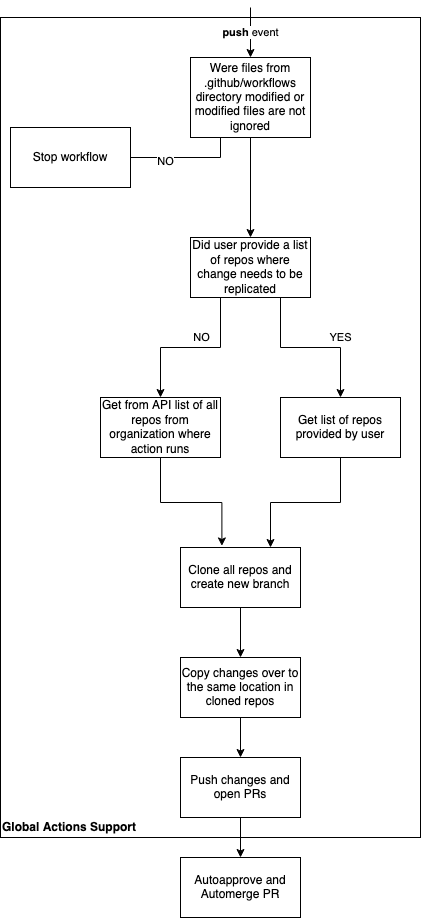

The diagram above was exported from draw.io. Its source (the exported page's mxGraphModel, read from the mxfile embedded in the PNG):
<mxGraphModel dx="640" dy="1191" grid="1" gridSize="10" guides="1" tooltips="1" connect="1" arrows="1" fold="1" page="1" pageScale="1" pageWidth="850" pageHeight="1100" math="0" shadow="0">
  <root>
    <mxCell id="0" />
    <mxCell id="1" parent="0" />
    <mxCell id="aqfWtT1JRrtcTzrCs9ad-3" value="" style="edgeStyle=orthogonalEdgeStyle;rounded=0;orthogonalLoop=1;jettySize=auto;html=1;entryX=0.5;entryY=0;entryDx=0;entryDy=0;" parent="1" target="aqfWtT1JRrtcTzrCs9ad-1" edge="1">
      <mxGeometry relative="1" as="geometry">
        <mxPoint x="350" y="40" as="sourcePoint" />
        <mxPoint x="460" y="90" as="targetPoint" />
        <Array as="points" />
      </mxGeometry>
    </mxCell>
    <mxCell id="aqfWtT1JRrtcTzrCs9ad-4" value="&lt;b&gt;push&lt;/b&gt; event " style="edgeLabel;html=1;align=center;verticalAlign=middle;resizable=0;points=[];" parent="aqfWtT1JRrtcTzrCs9ad-3" vertex="1" connectable="0">
      <mxGeometry x="-0.0571" y="-1" relative="1" as="geometry">
        <mxPoint as="offset" />
      </mxGeometry>
    </mxCell>
    <mxCell id="aqfWtT1JRrtcTzrCs9ad-7" style="edgeStyle=orthogonalEdgeStyle;rounded=0;orthogonalLoop=1;jettySize=auto;html=1;exitX=0.25;exitY=1;exitDx=0;exitDy=0;" parent="1" source="aqfWtT1JRrtcTzrCs9ad-1" edge="1">
      <mxGeometry relative="1" as="geometry">
        <mxPoint x="220" y="190" as="targetPoint" />
        <Array as="points">
          <mxPoint x="320" y="190" />
        </Array>
      </mxGeometry>
    </mxCell>
    <mxCell id="aqfWtT1JRrtcTzrCs9ad-10" value="NO" style="edgeLabel;html=1;align=center;verticalAlign=middle;resizable=0;points=[];" parent="aqfWtT1JRrtcTzrCs9ad-7" vertex="1" connectable="0">
      <mxGeometry x="0.2723" y="3" relative="1" as="geometry">
        <mxPoint as="offset" />
      </mxGeometry>
    </mxCell>
    <mxCell id="Clgq8PuNaVaRELEDwi7f-2" style="edgeStyle=orthogonalEdgeStyle;rounded=0;orthogonalLoop=1;jettySize=auto;html=1;entryX=0.5;entryY=0;entryDx=0;entryDy=0;" edge="1" parent="1" source="aqfWtT1JRrtcTzrCs9ad-1" target="aqfWtT1JRrtcTzrCs9ad-13">
      <mxGeometry relative="1" as="geometry" />
    </mxCell>
    <mxCell id="aqfWtT1JRrtcTzrCs9ad-1" value="Were files from .github/workflows directory modified or modified files are not ignored" style="rounded=0;whiteSpace=wrap;html=1;" parent="1" vertex="1">
      <mxGeometry x="290" y="90" width="120" height="80" as="geometry" />
    </mxCell>
    <mxCell id="aqfWtT1JRrtcTzrCs9ad-11" value="Stop workflow" style="rounded=0;whiteSpace=wrap;html=1;" parent="1" vertex="1">
      <mxGeometry x="110" y="160" width="120" height="60" as="geometry" />
    </mxCell>
    <mxCell id="aqfWtT1JRrtcTzrCs9ad-17" style="edgeStyle=orthogonalEdgeStyle;rounded=0;orthogonalLoop=1;jettySize=auto;html=1;exitX=0.25;exitY=1;exitDx=0;exitDy=0;entryX=0.5;entryY=0;entryDx=0;entryDy=0;" parent="1" source="aqfWtT1JRrtcTzrCs9ad-13" target="aqfWtT1JRrtcTzrCs9ad-16" edge="1">
      <mxGeometry relative="1" as="geometry" />
    </mxCell>
    <mxCell id="aqfWtT1JRrtcTzrCs9ad-18" value="NO" style="edgeLabel;html=1;align=center;verticalAlign=middle;resizable=0;points=[];" parent="aqfWtT1JRrtcTzrCs9ad-17" vertex="1" connectable="0">
      <mxGeometry x="-0.3743" y="-10" relative="1" as="geometry">
        <mxPoint x="-19.53" y="-0.0600000000000005" as="offset" />
      </mxGeometry>
    </mxCell>
    <mxCell id="aqfWtT1JRrtcTzrCs9ad-20" style="edgeStyle=orthogonalEdgeStyle;rounded=0;orthogonalLoop=1;jettySize=auto;html=1;exitX=0.75;exitY=1;exitDx=0;exitDy=0;entryX=0.5;entryY=0;entryDx=0;entryDy=0;" parent="1" source="aqfWtT1JRrtcTzrCs9ad-13" target="aqfWtT1JRrtcTzrCs9ad-19" edge="1">
      <mxGeometry relative="1" as="geometry" />
    </mxCell>
    <mxCell id="aqfWtT1JRrtcTzrCs9ad-21" value="YES" style="edgeLabel;html=1;align=center;verticalAlign=middle;resizable=0;points=[];" parent="aqfWtT1JRrtcTzrCs9ad-20" vertex="1" connectable="0">
      <mxGeometry x="0.3511" y="2" relative="1" as="geometry">
        <mxPoint x="1.76" y="-8.06" as="offset" />
      </mxGeometry>
    </mxCell>
    <mxCell id="aqfWtT1JRrtcTzrCs9ad-13" value="Did user provide a list of repos where change needs to be replicated" style="rounded=0;whiteSpace=wrap;html=1;" parent="1" vertex="1">
      <mxGeometry x="290" y="270" width="120" height="60" as="geometry" />
    </mxCell>
    <mxCell id="aqfWtT1JRrtcTzrCs9ad-23" style="edgeStyle=orthogonalEdgeStyle;rounded=0;orthogonalLoop=1;jettySize=auto;html=1;exitX=0.5;exitY=1;exitDx=0;exitDy=0;entryX=0.345;entryY=-0.026;entryDx=0;entryDy=0;entryPerimeter=0;" parent="1" source="aqfWtT1JRrtcTzrCs9ad-16" target="aqfWtT1JRrtcTzrCs9ad-22" edge="1">
      <mxGeometry relative="1" as="geometry" />
    </mxCell>
    <mxCell id="aqfWtT1JRrtcTzrCs9ad-16" value="Get from API list of all repos from organization where action runs" style="rounded=0;whiteSpace=wrap;html=1;" parent="1" vertex="1">
      <mxGeometry x="200" y="430" width="120" height="60" as="geometry" />
    </mxCell>
    <mxCell id="aqfWtT1JRrtcTzrCs9ad-24" style="edgeStyle=orthogonalEdgeStyle;rounded=0;orthogonalLoop=1;jettySize=auto;html=1;exitX=0.5;exitY=1;exitDx=0;exitDy=0;entryX=0.75;entryY=0;entryDx=0;entryDy=0;" parent="1" source="aqfWtT1JRrtcTzrCs9ad-19" target="aqfWtT1JRrtcTzrCs9ad-22" edge="1">
      <mxGeometry relative="1" as="geometry" />
    </mxCell>
    <mxCell id="aqfWtT1JRrtcTzrCs9ad-19" value="Get list of repos provided by user" style="rounded=0;whiteSpace=wrap;html=1;" parent="1" vertex="1">
      <mxGeometry x="380" y="430" width="120" height="60" as="geometry" />
    </mxCell>
    <mxCell id="aqfWtT1JRrtcTzrCs9ad-22" value="Clone all repos and create new branch" style="rounded=0;whiteSpace=wrap;html=1;" parent="1" vertex="1">
      <mxGeometry x="280" y="580" width="120" height="60" as="geometry" />
    </mxCell>
    <mxCell id="aqfWtT1JRrtcTzrCs9ad-29" style="edgeStyle=orthogonalEdgeStyle;rounded=0;orthogonalLoop=1;jettySize=auto;html=1;exitX=0.5;exitY=1;exitDx=0;exitDy=0;entryX=0.5;entryY=0;entryDx=0;entryDy=0;" parent="1" target="aqfWtT1JRrtcTzrCs9ad-27" edge="1">
      <mxGeometry relative="1" as="geometry">
        <mxPoint x="340" y="640" as="sourcePoint" />
      </mxGeometry>
    </mxCell>
    <mxCell id="aqfWtT1JRrtcTzrCs9ad-30" style="edgeStyle=orthogonalEdgeStyle;rounded=0;orthogonalLoop=1;jettySize=auto;html=1;exitX=0.5;exitY=1;exitDx=0;exitDy=0;entryX=0.5;entryY=0;entryDx=0;entryDy=0;" parent="1" source="aqfWtT1JRrtcTzrCs9ad-27" target="aqfWtT1JRrtcTzrCs9ad-28" edge="1">
      <mxGeometry relative="1" as="geometry" />
    </mxCell>
    <mxCell id="aqfWtT1JRrtcTzrCs9ad-27" value="Copy changes over to the same location in cloned repos" style="rounded=0;whiteSpace=wrap;html=1;" parent="1" vertex="1">
      <mxGeometry x="280" y="690" width="120" height="60" as="geometry" />
    </mxCell>
    <mxCell id="aqfWtT1JRrtcTzrCs9ad-33" style="edgeStyle=orthogonalEdgeStyle;rounded=0;orthogonalLoop=1;jettySize=auto;html=1;exitX=0.5;exitY=1;exitDx=0;exitDy=0;entryX=0.5;entryY=0;entryDx=0;entryDy=0;" parent="1" source="aqfWtT1JRrtcTzrCs9ad-28" target="aqfWtT1JRrtcTzrCs9ad-32" edge="1">
      <mxGeometry relative="1" as="geometry" />
    </mxCell>
    <mxCell id="aqfWtT1JRrtcTzrCs9ad-28" value="Push changes and open PRs" style="rounded=0;whiteSpace=wrap;html=1;" parent="1" vertex="1">
      <mxGeometry x="280" y="790" width="120" height="60" as="geometry" />
    </mxCell>
    <mxCell id="aqfWtT1JRrtcTzrCs9ad-31" value="&lt;div align=&quot;left&quot;&gt;&lt;b&gt;Global Actions Support&lt;/b&gt;&lt;br&gt;&lt;/div&gt;" style="rounded=0;whiteSpace=wrap;html=1;fillColor=none;align=left;verticalAlign=bottom;" parent="1" vertex="1">
      <mxGeometry x="100" y="50" width="420" height="820" as="geometry" />
    </mxCell>
    <mxCell id="aqfWtT1JRrtcTzrCs9ad-32" value="Autoapprove and Automerge PR" style="rounded=0;whiteSpace=wrap;html=1;fillColor=none;" parent="1" vertex="1">
      <mxGeometry x="280" y="890" width="120" height="60" as="geometry" />
    </mxCell>
  </root>
</mxGraphModel>